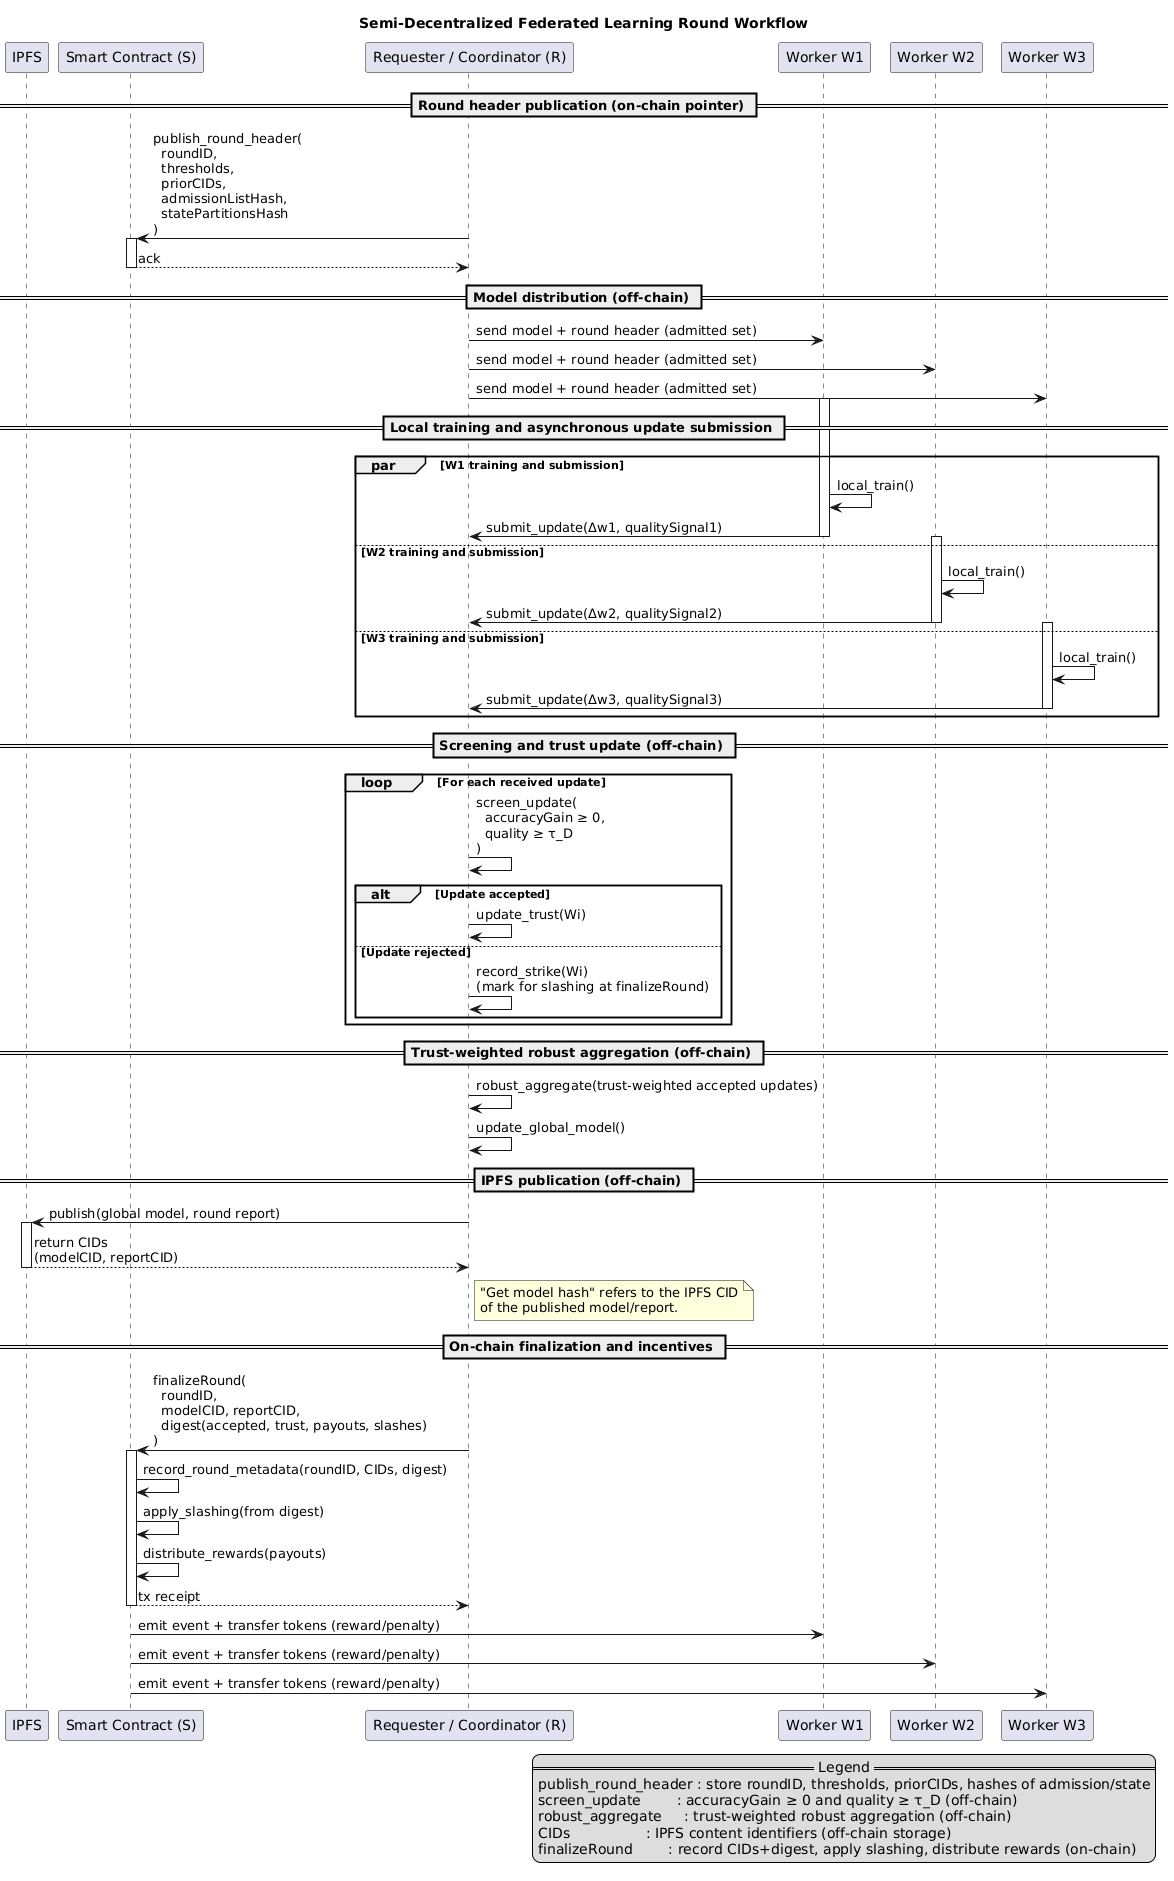

The diagram above was rendered by PlantUML. Its source (embedded in the PNG):
@startuml
title Semi-Decentralized Federated Learning Round Workflow

participant IPFS
participant "Smart Contract (S)" as S
participant "Requester / Coordinator (R)" as R
participant "Worker W1" as W1
participant "Worker W2" as W2
participant "Worker W3" as W3

== Round header publication (on-chain pointer) ==

R -> S: publish_round_header(\n  roundID,\n  thresholds,\n  priorCIDs,\n  admissionListHash,\n  statePartitionsHash\n)
activate S
S --> R: ack
deactivate S

== Model distribution (off-chain) ==

R -> W1: send model + round header (admitted set)
R -> W2: send model + round header (admitted set)
R -> W3: send model + round header (admitted set)

== Local training and asynchronous update submission ==

par W1 training and submission
  activate W1
  W1 -> W1: local_train()
  W1 -> R: submit_update(Δw1, qualitySignal1)
  deactivate W1
else W2 training and submission
  activate W2
  W2 -> W2: local_train()
  W2 -> R: submit_update(Δw2, qualitySignal2)
  deactivate W2
else W3 training and submission
  activate W3
  W3 -> W3: local_train()
  W3 -> R: submit_update(Δw3, qualitySignal3)
  deactivate W3
end

== Screening and trust update (off-chain) ==

loop For each received update
  R -> R: screen_update(\n  accuracyGain ≥ 0,\n  quality ≥ τ_D\n)
  alt Update accepted
    R -> R: update_trust(Wi)
  else Update rejected
    R -> R: record_strike(Wi)\n(mark for slashing at finalizeRound)
  end
end

== Trust-weighted robust aggregation (off-chain) ==

R -> R: robust_aggregate(trust-weighted accepted updates)
R -> R: update_global_model()

== IPFS publication (off-chain) ==

R -> IPFS: publish(global model, round report)
activate IPFS
IPFS --> R: return CIDs\n(modelCID, reportCID)
deactivate IPFS

note right of R
"Get model hash" refers to the IPFS CID
of the published model/report.
end note

== On-chain finalization and incentives ==

R -> S: finalizeRound(\n  roundID,\n  modelCID, reportCID,\n  digest(accepted, trust, payouts, slashes)\n)
activate S
S -> S: record_round_metadata(roundID, CIDs, digest)
S -> S: apply_slashing(from digest)
S -> S: distribute_rewards(payouts)
S --> R: tx receipt
deactivate S

S -> W1: emit event + transfer tokens (reward/penalty)
S -> W2: emit event + transfer tokens (reward/penalty)
S -> W3: emit event + transfer tokens (reward/penalty)

legend right
  == Legend ==
  publish_round_header : store roundID, thresholds, priorCIDs, hashes of admission/state
  screen_update        : accuracyGain ≥ 0 and quality ≥ τ_D (off-chain)
  robust_aggregate     : trust-weighted robust aggregation (off-chain)
  CIDs                 : IPFS content identifiers (off-chain storage)
  finalizeRound        : record CIDs+digest, apply slashing, distribute rewards (on-chain)
end legend
@enduml